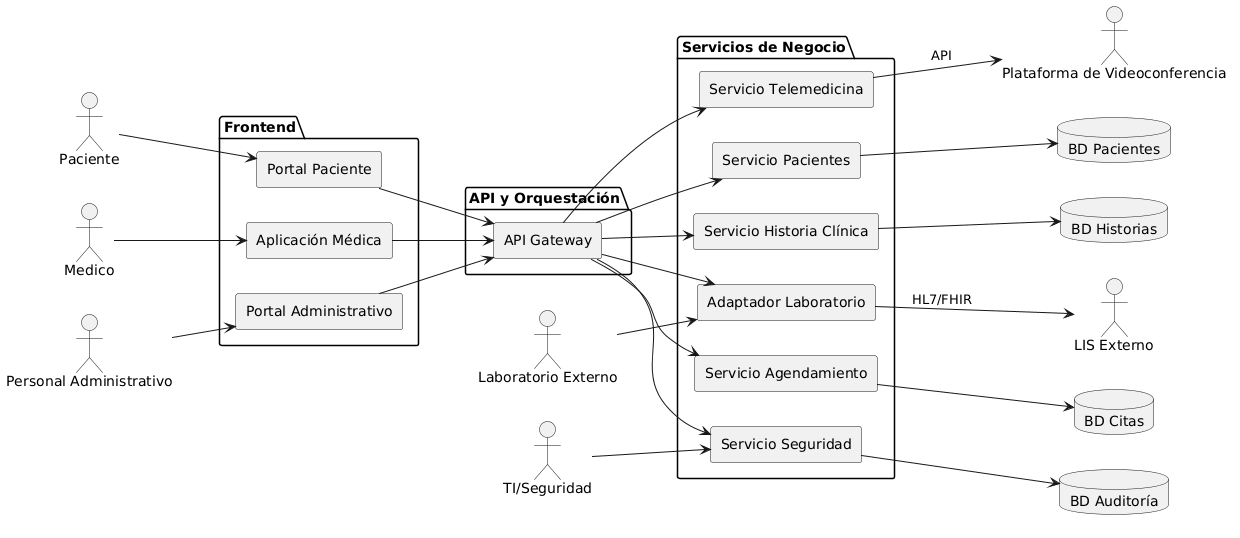

The diagram above was rendered by PlantUML. Its source (embedded in the PNG):
@startuml vista-logica-componentes
left to right direction
skinparam componentStyle rectangle

actor Paciente
actor Medico
actor "Personal Administrativo" as Admin
actor "Laboratorio Externo" as Lab
actor "TI/Seguridad" as TI

package "Frontend" {
  component "Portal Paciente" as Portal
  component "Aplicación Médica" as MedApp
  component "Portal Administrativo" as AdminApp
}

package "API y Orquestación" {
  component "API Gateway" as Gateway
}

package "Servicios de Negocio" {
  component "Servicio Pacientes" as Pacientes
  component "Servicio Historia Clínica" as Historia
  component "Servicio Agendamiento" as Agenda
  component "Servicio Telemedicina" as Telemed
  component "Servicio Seguridad" as Seguridad
  component "Adaptador Laboratorio" as LabAdapter
}

database "BD Pacientes" as DBPacientes
database "BD Historias" as DBHistorias
database "BD Citas" as DBCitas
database "BD Auditoría" as DBAuditoria

Paciente --> Portal
Medico --> MedApp
Admin --> AdminApp
Lab --> LabAdapter
TI --> Seguridad

Portal --> Gateway
MedApp --> Gateway
AdminApp --> Gateway
Gateway --> Pacientes
Gateway --> Historia
Gateway --> Agenda
Gateway --> Telemed
Gateway --> Seguridad
Gateway --> LabAdapter

Pacientes --> DBPacientes
Historia --> DBHistorias
Agenda --> DBCitas
Seguridad --> DBAuditoria

LabAdapter --> "LIS Externo" : HL7/FHIR
Telemed --> "Plataforma de Videoconferencia" : API
@enduml